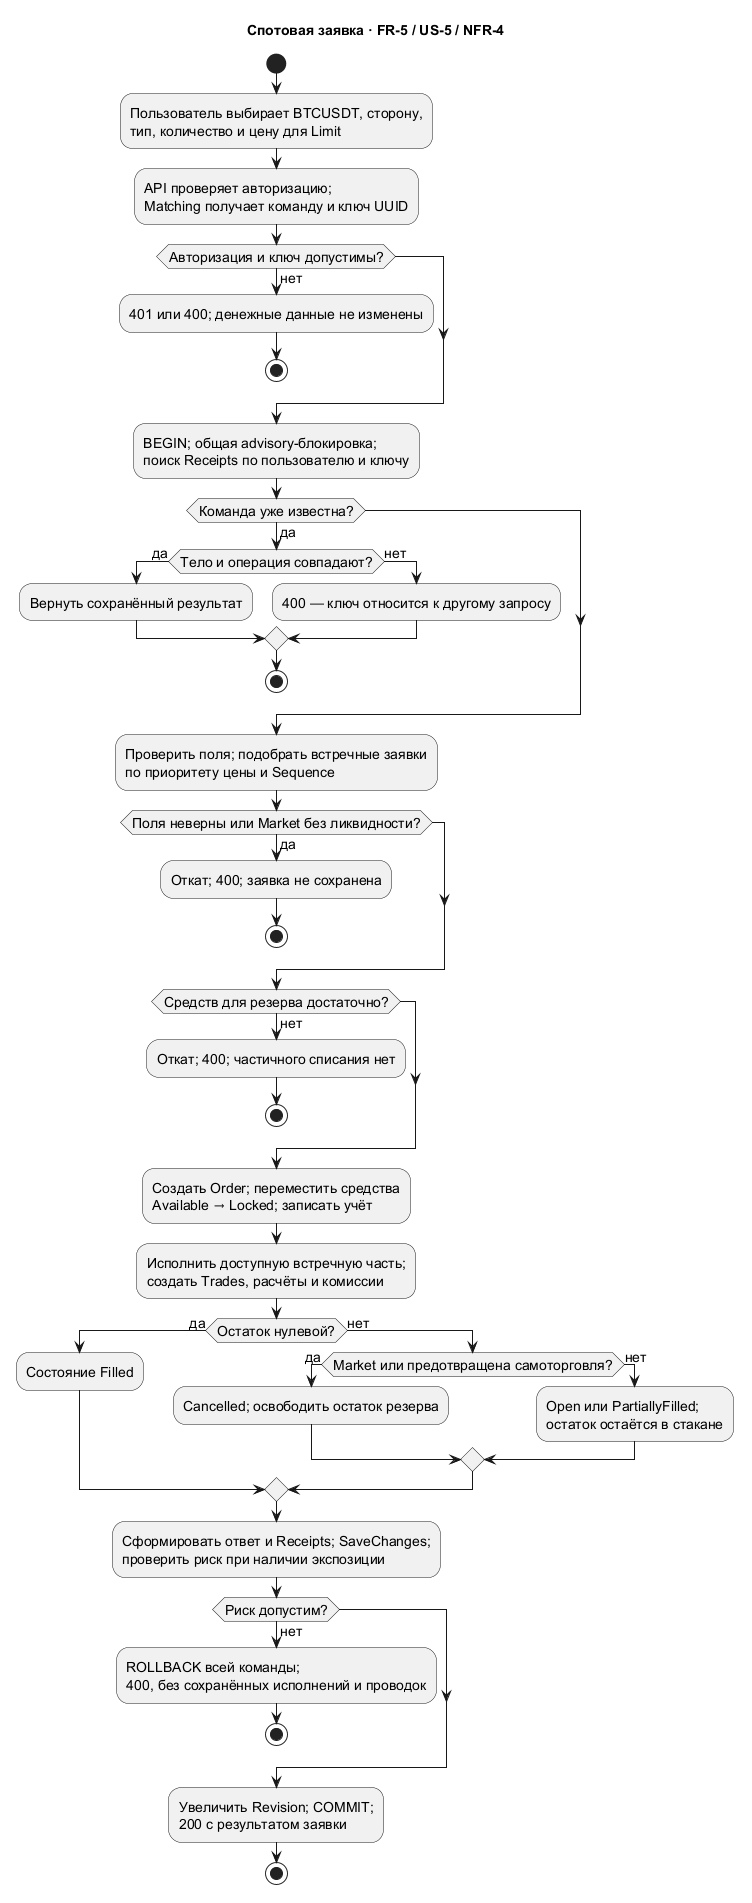

The diagram above was rendered by PlantUML. Its source (embedded in the PNG):
@startuml
title Спотовая заявка · FR-5 / US-5 / NFR-4
skinparam backgroundColor white
skinparam defaultFontName SansSerif
skinparam defaultFontSize 14
skinparam shadowing false
start
:Пользователь выбирает BTCUSDT, сторону,\nтип, количество и цену для Limit;
:API проверяет авторизацию;\nMatching получает команду и ключ UUID;
if (Авторизация и ключ допустимы?) then (нет)
  :401 или 400; денежные данные не изменены;
  stop
endif
:BEGIN; общая advisory-блокировка;\nпоиск Receipts по пользователю и ключу;
if (Команда уже известна?) then (да)
  if (Тело и операция совпадают?) then (да)
    :Вернуть сохранённый результат;
  else (нет)
    :400 — ключ относится к другому запросу;
  endif
  stop
endif
:Проверить поля; подобрать встречные заявки\nпо приоритету цены и Sequence;
if (Поля неверны или Market без ликвидности?) then (да)
  :Откат; 400; заявка не сохранена;
  stop
endif
if (Средств для резерва достаточно?) then (нет)
  :Откат; 400; частичного списания нет;
  stop
endif
:Создать Order; переместить средства\nAvailable → Locked; записать учёт;
:Исполнить доступную встречную часть;\nсоздать Trades, расчёты и комиссии;
if (Остаток нулевой?) then (да)
  :Состояние Filled;
else (нет)
  if (Market или предотвращена самоторговля?) then (да)
    :Cancelled; освободить остаток резерва;
  else (нет)
    :Open или PartiallyFilled;\nостаток остаётся в стакане;
  endif
endif
:Сформировать ответ и Receipts; SaveChanges;\nпроверить риск при наличии экспозиции;
if (Риск допустим?) then (нет)
  :ROLLBACK всей команды;\n400, без сохранённых исполнений и проводок;
  stop
endif
:Увеличить Revision; COMMIT;\n200 с результатом заявки;
stop
@enduml